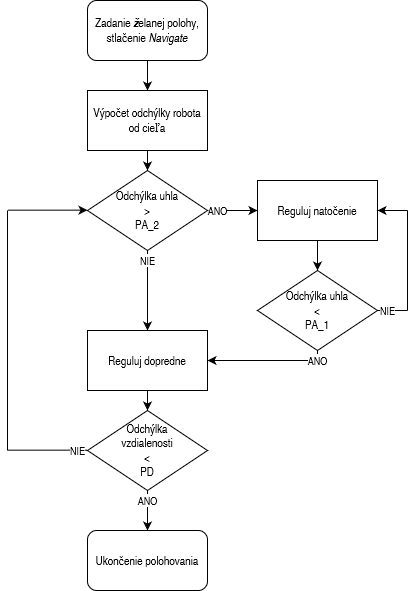

The diagram above was exported from draw.io. Its source (the exported page's mxGraphModel, read from the mxfile embedded in the PNG):
<mxGraphModel dx="584" dy="398" grid="1" gridSize="10" guides="1" tooltips="1" connect="1" arrows="1" fold="1" page="1" pageScale="1" pageWidth="827" pageHeight="1169" math="0" shadow="0">
  <root>
    <mxCell id="0" />
    <mxCell id="1" parent="0" />
    <mxCell id="EAM2Kj1QnwBQtv4LWGcN-29" value="" style="edgeStyle=orthogonalEdgeStyle;rounded=0;orthogonalLoop=1;jettySize=auto;html=1;" edge="1" parent="1" source="EAM2Kj1QnwBQtv4LWGcN-2" target="EAM2Kj1QnwBQtv4LWGcN-3">
      <mxGeometry relative="1" as="geometry" />
    </mxCell>
    <mxCell id="EAM2Kj1QnwBQtv4LWGcN-2" value="Zadanie želanej polohy, stlačenie &lt;i&gt;Navigate&lt;/i&gt;" style="rounded=1;whiteSpace=wrap;html=1;" vertex="1" parent="1">
      <mxGeometry x="440" y="90" width="120" height="60" as="geometry" />
    </mxCell>
    <mxCell id="EAM2Kj1QnwBQtv4LWGcN-14" value="" style="edgeStyle=orthogonalEdgeStyle;rounded=0;orthogonalLoop=1;jettySize=auto;html=1;" edge="1" parent="1" source="EAM2Kj1QnwBQtv4LWGcN-3" target="EAM2Kj1QnwBQtv4LWGcN-4">
      <mxGeometry relative="1" as="geometry" />
    </mxCell>
    <mxCell id="EAM2Kj1QnwBQtv4LWGcN-3" value="Výpočet odchýlky robota od cieľa" style="rounded=0;whiteSpace=wrap;html=1;" vertex="1" parent="1">
      <mxGeometry x="440" y="180" width="120" height="60" as="geometry" />
    </mxCell>
    <mxCell id="EAM2Kj1QnwBQtv4LWGcN-16" value="ANO" style="edgeStyle=orthogonalEdgeStyle;rounded=0;orthogonalLoop=1;jettySize=auto;html=1;" edge="1" parent="1" source="EAM2Kj1QnwBQtv4LWGcN-4" target="EAM2Kj1QnwBQtv4LWGcN-5">
      <mxGeometry x="-0.6" relative="1" as="geometry">
        <mxPoint as="offset" />
      </mxGeometry>
    </mxCell>
    <mxCell id="EAM2Kj1QnwBQtv4LWGcN-20" value="NIE" style="edgeStyle=orthogonalEdgeStyle;rounded=0;orthogonalLoop=1;jettySize=auto;html=1;" edge="1" parent="1" source="EAM2Kj1QnwBQtv4LWGcN-4" target="EAM2Kj1QnwBQtv4LWGcN-6">
      <mxGeometry x="-0.75" relative="1" as="geometry">
        <mxPoint as="offset" />
      </mxGeometry>
    </mxCell>
    <mxCell id="EAM2Kj1QnwBQtv4LWGcN-4" value="&lt;div&gt;Odchýlka uhla &lt;br&gt;&lt;/div&gt;&lt;div&gt;&amp;gt; &lt;br&gt;&lt;/div&gt;&lt;div&gt;PA_2&lt;br&gt;&lt;/div&gt;" style="rhombus;whiteSpace=wrap;html=1;" vertex="1" parent="1">
      <mxGeometry x="440" y="260" width="120" height="80" as="geometry" />
    </mxCell>
    <mxCell id="EAM2Kj1QnwBQtv4LWGcN-18" value="" style="edgeStyle=orthogonalEdgeStyle;rounded=0;orthogonalLoop=1;jettySize=auto;html=1;" edge="1" parent="1" source="EAM2Kj1QnwBQtv4LWGcN-5" target="EAM2Kj1QnwBQtv4LWGcN-17">
      <mxGeometry relative="1" as="geometry" />
    </mxCell>
    <mxCell id="EAM2Kj1QnwBQtv4LWGcN-5" value="Reguluj natočenie" style="rounded=0;whiteSpace=wrap;html=1;" vertex="1" parent="1">
      <mxGeometry x="610" y="270" width="120" height="60" as="geometry" />
    </mxCell>
    <mxCell id="EAM2Kj1QnwBQtv4LWGcN-22" value="" style="edgeStyle=orthogonalEdgeStyle;rounded=0;orthogonalLoop=1;jettySize=auto;html=1;" edge="1" parent="1" source="EAM2Kj1QnwBQtv4LWGcN-6" target="EAM2Kj1QnwBQtv4LWGcN-21">
      <mxGeometry relative="1" as="geometry" />
    </mxCell>
    <mxCell id="EAM2Kj1QnwBQtv4LWGcN-6" value="Reguluj dopredne" style="rounded=0;whiteSpace=wrap;html=1;" vertex="1" parent="1">
      <mxGeometry x="440" y="420" width="120" height="60" as="geometry" />
    </mxCell>
    <mxCell id="EAM2Kj1QnwBQtv4LWGcN-38" value="ANO" style="edgeStyle=orthogonalEdgeStyle;rounded=0;orthogonalLoop=1;jettySize=auto;html=1;exitX=0.5;exitY=1;exitDx=0;exitDy=0;" edge="1" parent="1" source="EAM2Kj1QnwBQtv4LWGcN-17" target="EAM2Kj1QnwBQtv4LWGcN-6">
      <mxGeometry x="-0.8333" relative="1" as="geometry">
        <Array as="points">
          <mxPoint x="670" y="450" />
        </Array>
        <mxPoint as="offset" />
      </mxGeometry>
    </mxCell>
    <mxCell id="EAM2Kj1QnwBQtv4LWGcN-17" value="&lt;div&gt;Odchýlka uhla&lt;/div&gt;&lt;div&gt;&amp;lt;&lt;/div&gt;&lt;div&gt;PA_1&lt;/div&gt;" style="rhombus;whiteSpace=wrap;html=1;" vertex="1" parent="1">
      <mxGeometry x="610" y="360" width="120" height="80" as="geometry" />
    </mxCell>
    <mxCell id="EAM2Kj1QnwBQtv4LWGcN-36" value="ANO" style="edgeStyle=orthogonalEdgeStyle;rounded=0;orthogonalLoop=1;jettySize=auto;html=1;entryX=0.5;entryY=0;entryDx=0;entryDy=0;" edge="1" parent="1" source="EAM2Kj1QnwBQtv4LWGcN-21" target="EAM2Kj1QnwBQtv4LWGcN-37">
      <mxGeometry x="-0.5" relative="1" as="geometry">
        <mxPoint x="500" y="750" as="targetPoint" />
        <mxPoint as="offset" />
      </mxGeometry>
    </mxCell>
    <mxCell id="EAM2Kj1QnwBQtv4LWGcN-21" value="&lt;div&gt;Odchýlka &lt;br&gt;&lt;/div&gt;&lt;div&gt;vzdialenosti&lt;/div&gt;&lt;div&gt;&amp;lt;&lt;/div&gt;&lt;div&gt;PD&lt;br&gt;&lt;/div&gt;" style="rhombus;whiteSpace=wrap;html=1;rounded=0;" vertex="1" parent="1">
      <mxGeometry x="440" y="500" width="120" height="80" as="geometry" />
    </mxCell>
    <mxCell id="EAM2Kj1QnwBQtv4LWGcN-25" value="" style="endArrow=none;html=1;rounded=0;" edge="1" parent="1">
      <mxGeometry width="50" height="50" relative="1" as="geometry">
        <mxPoint x="360" y="539.66" as="sourcePoint" />
        <mxPoint x="440" y="539.66" as="targetPoint" />
      </mxGeometry>
    </mxCell>
    <mxCell id="EAM2Kj1QnwBQtv4LWGcN-32" value="NIE" style="edgeLabel;html=1;align=center;verticalAlign=middle;resizable=0;points=[];" vertex="1" connectable="0" parent="EAM2Kj1QnwBQtv4LWGcN-25">
      <mxGeometry x="0.1853" relative="1" as="geometry">
        <mxPoint x="22" as="offset" />
      </mxGeometry>
    </mxCell>
    <mxCell id="EAM2Kj1QnwBQtv4LWGcN-26" value="NIE" style="endArrow=none;html=1;rounded=0;exitX=1;exitY=0.5;exitDx=0;exitDy=0;" edge="1" parent="1" source="EAM2Kj1QnwBQtv4LWGcN-17">
      <mxGeometry x="-0.3333" width="50" height="50" relative="1" as="geometry">
        <mxPoint x="730" y="480" as="sourcePoint" />
        <mxPoint x="760" y="400" as="targetPoint" />
        <Array as="points" />
        <mxPoint as="offset" />
      </mxGeometry>
    </mxCell>
    <mxCell id="EAM2Kj1QnwBQtv4LWGcN-27" value="" style="endArrow=none;html=1;rounded=0;" edge="1" parent="1">
      <mxGeometry width="50" height="50" relative="1" as="geometry">
        <mxPoint x="760" y="400" as="sourcePoint" />
        <mxPoint x="760" y="300" as="targetPoint" />
      </mxGeometry>
    </mxCell>
    <mxCell id="EAM2Kj1QnwBQtv4LWGcN-28" value="" style="endArrow=classic;html=1;rounded=0;entryX=1;entryY=0.5;entryDx=0;entryDy=0;" edge="1" parent="1" target="EAM2Kj1QnwBQtv4LWGcN-5">
      <mxGeometry width="50" height="50" relative="1" as="geometry">
        <mxPoint x="760" y="300" as="sourcePoint" />
        <mxPoint x="810" y="250" as="targetPoint" />
        <Array as="points">
          <mxPoint x="750" y="300" />
        </Array>
      </mxGeometry>
    </mxCell>
    <mxCell id="EAM2Kj1QnwBQtv4LWGcN-30" value="" style="endArrow=classic;html=1;rounded=0;" edge="1" parent="1">
      <mxGeometry width="50" height="50" relative="1" as="geometry">
        <mxPoint x="360" y="299.66" as="sourcePoint" />
        <mxPoint x="440" y="299.66" as="targetPoint" />
      </mxGeometry>
    </mxCell>
    <mxCell id="EAM2Kj1QnwBQtv4LWGcN-37" value="Ukončenie polohovania" style="rounded=1;whiteSpace=wrap;html=1;" vertex="1" parent="1">
      <mxGeometry x="440" y="620" width="120" height="60" as="geometry" />
    </mxCell>
    <mxCell id="EAM2Kj1QnwBQtv4LWGcN-39" value="" style="endArrow=none;html=1;rounded=0;" edge="1" parent="1">
      <mxGeometry width="50" height="50" relative="1" as="geometry">
        <mxPoint x="360" y="540" as="sourcePoint" />
        <mxPoint x="360" y="300" as="targetPoint" />
      </mxGeometry>
    </mxCell>
  </root>
</mxGraphModel>